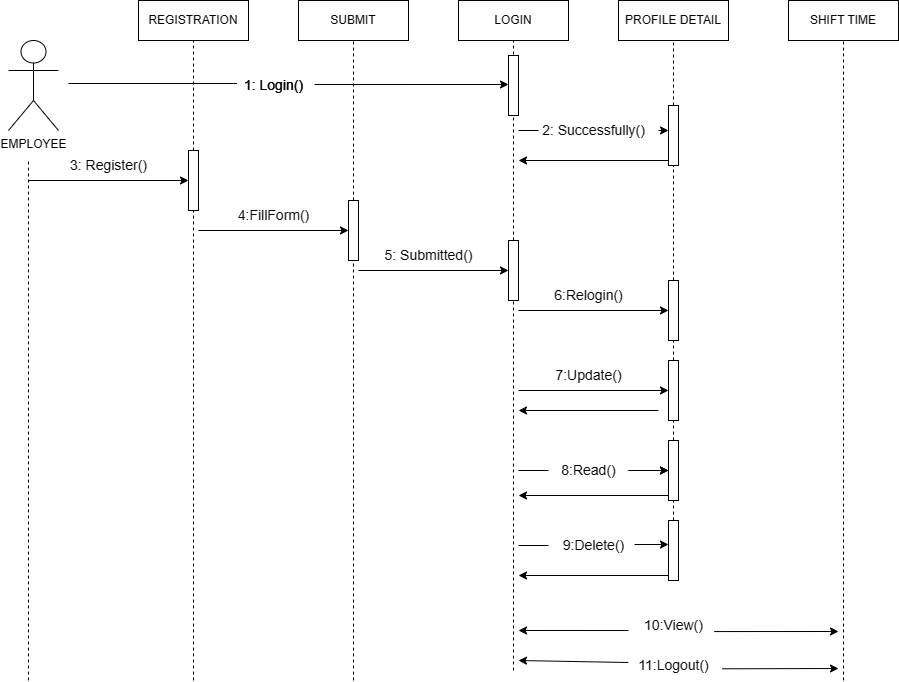

The diagram above was exported from draw.io. Its source (the exported page's mxGraphModel, read from the mxfile embedded in the PNG):
<mxGraphModel dx="1189" dy="676" grid="1" gridSize="10" guides="1" tooltips="1" connect="1" arrows="1" fold="1" page="1" pageScale="1" pageWidth="850" pageHeight="1100" math="0" shadow="0">
  <root>
    <mxCell id="0" />
    <mxCell id="1" parent="0" />
    <mxCell id="F2qK8FS3vx5LsXxP8EU_-2" value="EMPLOYEE" style="shape=umlActor;verticalLabelPosition=bottom;verticalAlign=top;html=1;outlineConnect=0;" vertex="1" parent="1">
      <mxGeometry x="60" y="120" width="50" height="90" as="geometry" />
    </mxCell>
    <mxCell id="F2qK8FS3vx5LsXxP8EU_-4" value="REGISTRATION" style="rounded=0;whiteSpace=wrap;html=1;" vertex="1" parent="1">
      <mxGeometry x="190" y="80" width="110" height="40" as="geometry" />
    </mxCell>
    <mxCell id="F2qK8FS3vx5LsXxP8EU_-5" value="SUBMIT" style="rounded=0;whiteSpace=wrap;html=1;" vertex="1" parent="1">
      <mxGeometry x="350" y="80" width="110" height="40" as="geometry" />
    </mxCell>
    <mxCell id="F2qK8FS3vx5LsXxP8EU_-6" value="" style="endArrow=none;html=1;rounded=0;entryX=0.043;entryY=0.433;entryDx=0;entryDy=0;entryPerimeter=0;" edge="1" parent="1" target="F2qK8FS3vx5LsXxP8EU_-7">
      <mxGeometry width="50" height="50" relative="1" as="geometry">
        <mxPoint x="120" y="163" as="sourcePoint" />
        <mxPoint x="290" y="160" as="targetPoint" />
      </mxGeometry>
    </mxCell>
    <mxCell id="F2qK8FS3vx5LsXxP8EU_-7" value="1: Login()" style="text;html=1;align=center;verticalAlign=middle;resizable=0;points=[];autosize=1;strokeColor=none;fillColor=none;fontSize=14;" vertex="1" parent="1">
      <mxGeometry x="285" y="150" width="80" height="30" as="geometry" />
    </mxCell>
    <mxCell id="F2qK8FS3vx5LsXxP8EU_-8" value="" style="endArrow=classic;html=1;rounded=0;exitX=1.014;exitY=0.467;exitDx=0;exitDy=0;exitPerimeter=0;" edge="1" parent="1" source="F2qK8FS3vx5LsXxP8EU_-7">
      <mxGeometry width="50" height="50" relative="1" as="geometry">
        <mxPoint x="400" y="200" as="sourcePoint" />
        <mxPoint x="560" y="164" as="targetPoint" />
      </mxGeometry>
    </mxCell>
    <mxCell id="F2qK8FS3vx5LsXxP8EU_-9" value="LOGIN" style="rounded=0;whiteSpace=wrap;html=1;" vertex="1" parent="1">
      <mxGeometry x="510" y="80" width="110" height="40" as="geometry" />
    </mxCell>
    <mxCell id="F2qK8FS3vx5LsXxP8EU_-14" value="" style="endArrow=none;dashed=1;html=1;rounded=0;entryX=0.5;entryY=1;entryDx=0;entryDy=0;" edge="1" parent="1" source="F2qK8FS3vx5LsXxP8EU_-37" target="F2qK8FS3vx5LsXxP8EU_-4">
      <mxGeometry width="50" height="50" relative="1" as="geometry">
        <mxPoint x="245" y="440" as="sourcePoint" />
        <mxPoint x="450" y="220" as="targetPoint" />
      </mxGeometry>
    </mxCell>
    <mxCell id="F2qK8FS3vx5LsXxP8EU_-15" value="" style="endArrow=none;dashed=1;html=1;rounded=0;" edge="1" parent="1">
      <mxGeometry width="50" height="50" relative="1" as="geometry">
        <mxPoint x="80" y="760" as="sourcePoint" />
        <mxPoint x="80" y="240" as="targetPoint" />
      </mxGeometry>
    </mxCell>
    <mxCell id="F2qK8FS3vx5LsXxP8EU_-16" value="" style="endArrow=none;dashed=1;html=1;rounded=0;entryX=0.5;entryY=1;entryDx=0;entryDy=0;" edge="1" parent="1" source="F2qK8FS3vx5LsXxP8EU_-35" target="F2qK8FS3vx5LsXxP8EU_-5">
      <mxGeometry width="50" height="50" relative="1" as="geometry">
        <mxPoint x="405" y="440" as="sourcePoint" />
        <mxPoint x="510" y="230" as="targetPoint" />
      </mxGeometry>
    </mxCell>
    <mxCell id="F2qK8FS3vx5LsXxP8EU_-17" value="" style="endArrow=none;dashed=1;html=1;rounded=0;entryX=0.5;entryY=1;entryDx=0;entryDy=0;" edge="1" parent="1" source="F2qK8FS3vx5LsXxP8EU_-33" target="F2qK8FS3vx5LsXxP8EU_-9">
      <mxGeometry width="50" height="50" relative="1" as="geometry">
        <mxPoint x="565" y="440" as="sourcePoint" />
        <mxPoint x="415" y="130" as="targetPoint" />
      </mxGeometry>
    </mxCell>
    <mxCell id="F2qK8FS3vx5LsXxP8EU_-18" value="" style="html=1;points=[[0,0,0,0,5],[0,1,0,0,-5],[1,0,0,0,5],[1,1,0,0,-5]];perimeter=orthogonalPerimeter;outlineConnect=0;targetShapes=umlLifeline;portConstraint=eastwest;newEdgeStyle={&quot;curved&quot;:0,&quot;rounded&quot;:0};" vertex="1" parent="1">
      <mxGeometry x="560" y="135" width="10" height="60" as="geometry" />
    </mxCell>
    <mxCell id="F2qK8FS3vx5LsXxP8EU_-19" value="1: Login()" style="text;html=1;align=center;verticalAlign=middle;resizable=0;points=[];autosize=1;strokeColor=none;fillColor=none;fontSize=14;" vertex="1" parent="1">
      <mxGeometry x="285" y="150" width="80" height="30" as="geometry" />
    </mxCell>
    <mxCell id="F2qK8FS3vx5LsXxP8EU_-20" value="2: Successfully()" style="text;html=1;align=center;verticalAlign=middle;resizable=0;points=[];autosize=1;strokeColor=none;fillColor=none;fontSize=14;" vertex="1" parent="1">
      <mxGeometry x="580" y="195" width="130" height="30" as="geometry" />
    </mxCell>
    <mxCell id="F2qK8FS3vx5LsXxP8EU_-21" value="PROFILE DETAIL" style="rounded=0;whiteSpace=wrap;html=1;" vertex="1" parent="1">
      <mxGeometry x="670" y="80" width="110" height="40" as="geometry" />
    </mxCell>
    <mxCell id="F2qK8FS3vx5LsXxP8EU_-22" value="SHIFT TIME" style="rounded=0;whiteSpace=wrap;html=1;" vertex="1" parent="1">
      <mxGeometry x="840" y="80" width="110" height="40" as="geometry" />
    </mxCell>
    <mxCell id="F2qK8FS3vx5LsXxP8EU_-23" value="" style="endArrow=none;dashed=1;html=1;rounded=0;entryX=0.5;entryY=1;entryDx=0;entryDy=0;" edge="1" parent="1" source="F2qK8FS3vx5LsXxP8EU_-25" target="F2qK8FS3vx5LsXxP8EU_-21">
      <mxGeometry width="50" height="50" relative="1" as="geometry">
        <mxPoint x="735" y="440" as="sourcePoint" />
        <mxPoint x="575" y="130" as="targetPoint" />
      </mxGeometry>
    </mxCell>
    <mxCell id="F2qK8FS3vx5LsXxP8EU_-24" value="" style="endArrow=none;dashed=1;html=1;rounded=0;entryX=0.5;entryY=1;entryDx=0;entryDy=0;" edge="1" parent="1" target="F2qK8FS3vx5LsXxP8EU_-22">
      <mxGeometry width="50" height="50" relative="1" as="geometry">
        <mxPoint x="895" y="760" as="sourcePoint" />
        <mxPoint x="745" y="130" as="targetPoint" />
      </mxGeometry>
    </mxCell>
    <mxCell id="F2qK8FS3vx5LsXxP8EU_-26" value="" style="endArrow=none;dashed=1;html=1;rounded=0;entryX=0.5;entryY=1;entryDx=0;entryDy=0;" edge="1" parent="1" source="F2qK8FS3vx5LsXxP8EU_-45" target="F2qK8FS3vx5LsXxP8EU_-25">
      <mxGeometry width="50" height="50" relative="1" as="geometry">
        <mxPoint x="725" y="630" as="sourcePoint" />
        <mxPoint x="735" y="120" as="targetPoint" />
      </mxGeometry>
    </mxCell>
    <mxCell id="F2qK8FS3vx5LsXxP8EU_-25" value="" style="html=1;points=[[0,0,0,0,5],[0,1,0,0,-5],[1,0,0,0,5],[1,1,0,0,-5]];perimeter=orthogonalPerimeter;outlineConnect=0;targetShapes=umlLifeline;portConstraint=eastwest;newEdgeStyle={&quot;curved&quot;:0,&quot;rounded&quot;:0};" vertex="1" parent="1">
      <mxGeometry x="720" y="185" width="10" height="60" as="geometry" />
    </mxCell>
    <mxCell id="F2qK8FS3vx5LsXxP8EU_-30" value="" style="endArrow=none;html=1;rounded=0;" edge="1" parent="1">
      <mxGeometry width="50" height="50" relative="1" as="geometry">
        <mxPoint x="570" y="210" as="sourcePoint" />
        <mxPoint x="590" y="210" as="targetPoint" />
      </mxGeometry>
    </mxCell>
    <mxCell id="F2qK8FS3vx5LsXxP8EU_-31" value="" style="endArrow=classic;html=1;rounded=0;exitX=0;exitY=1;exitDx=0;exitDy=-5;exitPerimeter=0;" edge="1" parent="1" source="F2qK8FS3vx5LsXxP8EU_-25">
      <mxGeometry width="50" height="50" relative="1" as="geometry">
        <mxPoint x="570" y="260" as="sourcePoint" />
        <mxPoint x="570" y="240" as="targetPoint" />
      </mxGeometry>
    </mxCell>
    <mxCell id="F2qK8FS3vx5LsXxP8EU_-32" value="" style="endArrow=classic;html=1;rounded=0;" edge="1" parent="1" source="F2qK8FS3vx5LsXxP8EU_-20" target="F2qK8FS3vx5LsXxP8EU_-25">
      <mxGeometry width="50" height="50" relative="1" as="geometry">
        <mxPoint x="570" y="260" as="sourcePoint" />
        <mxPoint x="660" y="280" as="targetPoint" />
      </mxGeometry>
    </mxCell>
    <mxCell id="F2qK8FS3vx5LsXxP8EU_-34" value="" style="endArrow=none;dashed=1;html=1;rounded=0;entryX=0.5;entryY=1;entryDx=0;entryDy=0;" edge="1" parent="1" target="F2qK8FS3vx5LsXxP8EU_-33">
      <mxGeometry width="50" height="50" relative="1" as="geometry">
        <mxPoint x="565" y="750" as="sourcePoint" />
        <mxPoint x="565" y="120" as="targetPoint" />
      </mxGeometry>
    </mxCell>
    <mxCell id="F2qK8FS3vx5LsXxP8EU_-33" value="" style="html=1;points=[[0,0,0,0,5],[0,1,0,0,-5],[1,0,0,0,5],[1,1,0,0,-5]];perimeter=orthogonalPerimeter;outlineConnect=0;targetShapes=umlLifeline;portConstraint=eastwest;newEdgeStyle={&quot;curved&quot;:0,&quot;rounded&quot;:0};" vertex="1" parent="1">
      <mxGeometry x="560" y="320" width="10" height="60" as="geometry" />
    </mxCell>
    <mxCell id="F2qK8FS3vx5LsXxP8EU_-36" value="" style="endArrow=none;dashed=1;html=1;rounded=0;entryX=0.5;entryY=1;entryDx=0;entryDy=0;" edge="1" parent="1" target="F2qK8FS3vx5LsXxP8EU_-35">
      <mxGeometry width="50" height="50" relative="1" as="geometry">
        <mxPoint x="405" y="760" as="sourcePoint" />
        <mxPoint x="405" y="120" as="targetPoint" />
      </mxGeometry>
    </mxCell>
    <mxCell id="F2qK8FS3vx5LsXxP8EU_-35" value="" style="html=1;points=[[0,0,0,0,5],[0,1,0,0,-5],[1,0,0,0,5],[1,1,0,0,-5]];perimeter=orthogonalPerimeter;outlineConnect=0;targetShapes=umlLifeline;portConstraint=eastwest;newEdgeStyle={&quot;curved&quot;:0,&quot;rounded&quot;:0};" vertex="1" parent="1">
      <mxGeometry x="400" y="280" width="10" height="60" as="geometry" />
    </mxCell>
    <mxCell id="F2qK8FS3vx5LsXxP8EU_-38" value="" style="endArrow=none;dashed=1;html=1;rounded=0;entryX=0.5;entryY=1;entryDx=0;entryDy=0;" edge="1" parent="1" target="F2qK8FS3vx5LsXxP8EU_-37">
      <mxGeometry width="50" height="50" relative="1" as="geometry">
        <mxPoint x="245" y="760" as="sourcePoint" />
        <mxPoint x="245" y="120" as="targetPoint" />
      </mxGeometry>
    </mxCell>
    <mxCell id="F2qK8FS3vx5LsXxP8EU_-37" value="" style="html=1;points=[[0,0,0,0,5],[0,1,0,0,-5],[1,0,0,0,5],[1,1,0,0,-5]];perimeter=orthogonalPerimeter;outlineConnect=0;targetShapes=umlLifeline;portConstraint=eastwest;newEdgeStyle={&quot;curved&quot;:0,&quot;rounded&quot;:0};" vertex="1" parent="1">
      <mxGeometry x="240" y="230" width="10" height="60" as="geometry" />
    </mxCell>
    <mxCell id="F2qK8FS3vx5LsXxP8EU_-39" value="" style="endArrow=classic;html=1;rounded=0;" edge="1" parent="1" target="F2qK8FS3vx5LsXxP8EU_-37">
      <mxGeometry width="50" height="50" relative="1" as="geometry">
        <mxPoint x="80" y="260" as="sourcePoint" />
        <mxPoint x="380" y="290" as="targetPoint" />
      </mxGeometry>
    </mxCell>
    <mxCell id="F2qK8FS3vx5LsXxP8EU_-40" value="3: Register()" style="text;html=1;align=center;verticalAlign=middle;resizable=0;points=[];autosize=1;strokeColor=none;fillColor=none;fontSize=14;" vertex="1" parent="1">
      <mxGeometry x="110" y="230" width="100" height="30" as="geometry" />
    </mxCell>
    <mxCell id="F2qK8FS3vx5LsXxP8EU_-41" value="" style="endArrow=classic;html=1;rounded=0;" edge="1" parent="1" target="F2qK8FS3vx5LsXxP8EU_-35">
      <mxGeometry width="50" height="50" relative="1" as="geometry">
        <mxPoint x="250" y="310" as="sourcePoint" />
        <mxPoint x="380" y="210" as="targetPoint" />
      </mxGeometry>
    </mxCell>
    <mxCell id="F2qK8FS3vx5LsXxP8EU_-42" value="4:FillForm()" style="text;html=1;align=center;verticalAlign=middle;resizable=0;points=[];autosize=1;strokeColor=none;fillColor=none;fontSize=14;" vertex="1" parent="1">
      <mxGeometry x="275" y="280" width="100" height="30" as="geometry" />
    </mxCell>
    <mxCell id="F2qK8FS3vx5LsXxP8EU_-43" value="" style="endArrow=classic;html=1;rounded=0;" edge="1" parent="1" target="F2qK8FS3vx5LsXxP8EU_-33">
      <mxGeometry width="50" height="50" relative="1" as="geometry">
        <mxPoint x="410" y="350" as="sourcePoint" />
        <mxPoint x="550" y="350" as="targetPoint" />
      </mxGeometry>
    </mxCell>
    <mxCell id="F2qK8FS3vx5LsXxP8EU_-44" value="5: Submitted()" style="text;html=1;align=center;verticalAlign=middle;resizable=0;points=[];autosize=1;strokeColor=none;fillColor=none;fontSize=14;" vertex="1" parent="1">
      <mxGeometry x="425" y="320" width="110" height="30" as="geometry" />
    </mxCell>
    <mxCell id="F2qK8FS3vx5LsXxP8EU_-46" value="" style="endArrow=none;dashed=1;html=1;rounded=0;entryX=0.5;entryY=1;entryDx=0;entryDy=0;" edge="1" parent="1" source="F2qK8FS3vx5LsXxP8EU_-49" target="F2qK8FS3vx5LsXxP8EU_-45">
      <mxGeometry width="50" height="50" relative="1" as="geometry">
        <mxPoint x="725" y="630" as="sourcePoint" />
        <mxPoint x="725" y="245" as="targetPoint" />
      </mxGeometry>
    </mxCell>
    <mxCell id="F2qK8FS3vx5LsXxP8EU_-45" value="" style="html=1;points=[[0,0,0,0,5],[0,1,0,0,-5],[1,0,0,0,5],[1,1,0,0,-5]];perimeter=orthogonalPerimeter;outlineConnect=0;targetShapes=umlLifeline;portConstraint=eastwest;newEdgeStyle={&quot;curved&quot;:0,&quot;rounded&quot;:0};" vertex="1" parent="1">
      <mxGeometry x="720" y="360" width="10" height="60" as="geometry" />
    </mxCell>
    <mxCell id="F2qK8FS3vx5LsXxP8EU_-47" value="" style="endArrow=classic;html=1;rounded=0;" edge="1" parent="1" target="F2qK8FS3vx5LsXxP8EU_-45">
      <mxGeometry width="50" height="50" relative="1" as="geometry">
        <mxPoint x="570" y="390" as="sourcePoint" />
        <mxPoint x="660" y="430" as="targetPoint" />
      </mxGeometry>
    </mxCell>
    <mxCell id="F2qK8FS3vx5LsXxP8EU_-48" value="6:Relogin()" style="text;html=1;align=center;verticalAlign=middle;resizable=0;points=[];autosize=1;strokeColor=none;fillColor=none;fontSize=14;" vertex="1" parent="1">
      <mxGeometry x="595" y="360" width="90" height="30" as="geometry" />
    </mxCell>
    <mxCell id="F2qK8FS3vx5LsXxP8EU_-50" value="" style="endArrow=none;dashed=1;html=1;rounded=0;entryX=0.5;entryY=1;entryDx=0;entryDy=0;" edge="1" parent="1" source="F2qK8FS3vx5LsXxP8EU_-56" target="F2qK8FS3vx5LsXxP8EU_-49">
      <mxGeometry width="50" height="50" relative="1" as="geometry">
        <mxPoint x="725" y="630" as="sourcePoint" />
        <mxPoint x="725" y="420" as="targetPoint" />
      </mxGeometry>
    </mxCell>
    <mxCell id="F2qK8FS3vx5LsXxP8EU_-49" value="" style="html=1;points=[[0,0,0,0,5],[0,1,0,0,-5],[1,0,0,0,5],[1,1,0,0,-5]];perimeter=orthogonalPerimeter;outlineConnect=0;targetShapes=umlLifeline;portConstraint=eastwest;newEdgeStyle={&quot;curved&quot;:0,&quot;rounded&quot;:0};" vertex="1" parent="1">
      <mxGeometry x="720" y="440" width="10" height="60" as="geometry" />
    </mxCell>
    <mxCell id="F2qK8FS3vx5LsXxP8EU_-51" value="" style="endArrow=classic;html=1;rounded=0;" edge="1" parent="1" target="F2qK8FS3vx5LsXxP8EU_-49">
      <mxGeometry width="50" height="50" relative="1" as="geometry">
        <mxPoint x="570" y="470" as="sourcePoint" />
        <mxPoint x="680" y="430" as="targetPoint" />
      </mxGeometry>
    </mxCell>
    <mxCell id="F2qK8FS3vx5LsXxP8EU_-52" value="7:Update()" style="text;html=1;align=center;verticalAlign=middle;resizable=0;points=[];autosize=1;strokeColor=none;fillColor=none;fontSize=14;" vertex="1" parent="1">
      <mxGeometry x="595" y="440" width="90" height="30" as="geometry" />
    </mxCell>
    <mxCell id="F2qK8FS3vx5LsXxP8EU_-53" value="" style="endArrow=classic;html=1;rounded=0;" edge="1" parent="1">
      <mxGeometry width="50" height="50" relative="1" as="geometry">
        <mxPoint x="710" y="490" as="sourcePoint" />
        <mxPoint x="570" y="490" as="targetPoint" />
      </mxGeometry>
    </mxCell>
    <mxCell id="F2qK8FS3vx5LsXxP8EU_-60" value="" style="edgeStyle=orthogonalEdgeStyle;rounded=0;orthogonalLoop=1;jettySize=auto;html=1;" edge="1" parent="1" source="F2qK8FS3vx5LsXxP8EU_-55" target="F2qK8FS3vx5LsXxP8EU_-56">
      <mxGeometry relative="1" as="geometry" />
    </mxCell>
    <mxCell id="F2qK8FS3vx5LsXxP8EU_-55" value="8:Read()" style="text;html=1;align=center;verticalAlign=middle;resizable=0;points=[];autosize=1;strokeColor=none;fillColor=none;fontSize=14;" vertex="1" parent="1">
      <mxGeometry x="600" y="535" width="80" height="30" as="geometry" />
    </mxCell>
    <mxCell id="F2qK8FS3vx5LsXxP8EU_-57" value="" style="endArrow=none;dashed=1;html=1;rounded=0;entryX=0.5;entryY=1;entryDx=0;entryDy=0;" edge="1" parent="1" source="F2qK8FS3vx5LsXxP8EU_-68" target="F2qK8FS3vx5LsXxP8EU_-56">
      <mxGeometry width="50" height="50" relative="1" as="geometry">
        <mxPoint x="725" y="630" as="sourcePoint" />
        <mxPoint x="725" y="500" as="targetPoint" />
      </mxGeometry>
    </mxCell>
    <mxCell id="F2qK8FS3vx5LsXxP8EU_-56" value="" style="html=1;points=[[0,0,0,0,5],[0,1,0,0,-5],[1,0,0,0,5],[1,1,0,0,-5]];perimeter=orthogonalPerimeter;outlineConnect=0;targetShapes=umlLifeline;portConstraint=eastwest;newEdgeStyle={&quot;curved&quot;:0,&quot;rounded&quot;:0};" vertex="1" parent="1">
      <mxGeometry x="720" y="520" width="10" height="60" as="geometry" />
    </mxCell>
    <mxCell id="F2qK8FS3vx5LsXxP8EU_-58" value="" style="endArrow=none;html=1;rounded=0;" edge="1" parent="1">
      <mxGeometry width="50" height="50" relative="1" as="geometry">
        <mxPoint x="570" y="550" as="sourcePoint" />
        <mxPoint x="600" y="550" as="targetPoint" />
      </mxGeometry>
    </mxCell>
    <mxCell id="F2qK8FS3vx5LsXxP8EU_-59" value="" style="endArrow=classic;html=1;rounded=0;" edge="1" parent="1" source="F2qK8FS3vx5LsXxP8EU_-55" target="F2qK8FS3vx5LsXxP8EU_-56">
      <mxGeometry width="50" height="50" relative="1" as="geometry">
        <mxPoint x="680" y="550" as="sourcePoint" />
        <mxPoint x="680" y="430" as="targetPoint" />
      </mxGeometry>
    </mxCell>
    <mxCell id="F2qK8FS3vx5LsXxP8EU_-61" value="" style="endArrow=classic;html=1;rounded=0;exitX=0;exitY=1;exitDx=0;exitDy=-5;exitPerimeter=0;" edge="1" parent="1" source="F2qK8FS3vx5LsXxP8EU_-56">
      <mxGeometry width="50" height="50" relative="1" as="geometry">
        <mxPoint x="630" y="480" as="sourcePoint" />
        <mxPoint x="570" y="575" as="targetPoint" />
      </mxGeometry>
    </mxCell>
    <mxCell id="F2qK8FS3vx5LsXxP8EU_-65" value="9:Delete()" style="text;html=1;align=center;verticalAlign=middle;resizable=0;points=[];autosize=1;strokeColor=none;fillColor=none;fontSize=14;" vertex="1" parent="1">
      <mxGeometry x="605" y="610" width="80" height="30" as="geometry" />
    </mxCell>
    <mxCell id="F2qK8FS3vx5LsXxP8EU_-67" value="" style="endArrow=classic;html=1;rounded=0;exitX=1.013;exitY=0.467;exitDx=0;exitDy=0;exitPerimeter=0;" edge="1" parent="1" source="F2qK8FS3vx5LsXxP8EU_-65" target="F2qK8FS3vx5LsXxP8EU_-68">
      <mxGeometry width="50" height="50" relative="1" as="geometry">
        <mxPoint x="680" y="620" as="sourcePoint" />
        <mxPoint x="720" y="620" as="targetPoint" />
      </mxGeometry>
    </mxCell>
    <mxCell id="F2qK8FS3vx5LsXxP8EU_-69" value="" style="endArrow=none;dashed=1;html=1;rounded=0;entryX=0.5;entryY=1;entryDx=0;entryDy=0;" edge="1" parent="1" target="F2qK8FS3vx5LsXxP8EU_-68">
      <mxGeometry width="50" height="50" relative="1" as="geometry">
        <mxPoint x="725" y="630" as="sourcePoint" />
        <mxPoint x="725" y="580" as="targetPoint" />
      </mxGeometry>
    </mxCell>
    <mxCell id="F2qK8FS3vx5LsXxP8EU_-68" value="" style="html=1;points=[[0,0,0,0,5],[0,1,0,0,-5],[1,0,0,0,5],[1,1,0,0,-5]];perimeter=orthogonalPerimeter;outlineConnect=0;targetShapes=umlLifeline;portConstraint=eastwest;newEdgeStyle={&quot;curved&quot;:0,&quot;rounded&quot;:0};" vertex="1" parent="1">
      <mxGeometry x="720" y="600" width="10" height="60" as="geometry" />
    </mxCell>
    <mxCell id="F2qK8FS3vx5LsXxP8EU_-71" value="" style="endArrow=none;html=1;rounded=0;" edge="1" parent="1">
      <mxGeometry width="50" height="50" relative="1" as="geometry">
        <mxPoint x="570" y="625" as="sourcePoint" />
        <mxPoint x="600" y="625" as="targetPoint" />
      </mxGeometry>
    </mxCell>
    <mxCell id="F2qK8FS3vx5LsXxP8EU_-72" value="" style="endArrow=classic;html=1;rounded=0;exitX=0;exitY=1;exitDx=0;exitDy=-5;exitPerimeter=0;" edge="1" parent="1" source="F2qK8FS3vx5LsXxP8EU_-68">
      <mxGeometry width="50" height="50" relative="1" as="geometry">
        <mxPoint x="620" y="640" as="sourcePoint" />
        <mxPoint x="570" y="655" as="targetPoint" />
      </mxGeometry>
    </mxCell>
    <mxCell id="F2qK8FS3vx5LsXxP8EU_-73" value="10:View()" style="text;html=1;align=center;verticalAlign=middle;resizable=0;points=[];autosize=1;strokeColor=none;fillColor=none;fontSize=14;" vertex="1" parent="1">
      <mxGeometry x="685" y="690" width="80" height="30" as="geometry" />
    </mxCell>
    <mxCell id="F2qK8FS3vx5LsXxP8EU_-74" value="" style="endArrow=classic;html=1;rounded=0;exitX=-0.062;exitY=0.667;exitDx=0;exitDy=0;exitPerimeter=0;" edge="1" parent="1" source="F2qK8FS3vx5LsXxP8EU_-73">
      <mxGeometry width="50" height="50" relative="1" as="geometry">
        <mxPoint x="620" y="730" as="sourcePoint" />
        <mxPoint x="570" y="710" as="targetPoint" />
      </mxGeometry>
    </mxCell>
    <mxCell id="F2qK8FS3vx5LsXxP8EU_-75" value="" style="endArrow=classic;html=1;rounded=0;exitX=1.009;exitY=0.702;exitDx=0;exitDy=0;exitPerimeter=0;" edge="1" parent="1" source="F2qK8FS3vx5LsXxP8EU_-73">
      <mxGeometry width="50" height="50" relative="1" as="geometry">
        <mxPoint x="620" y="730" as="sourcePoint" />
        <mxPoint x="890" y="711" as="targetPoint" />
      </mxGeometry>
    </mxCell>
    <mxCell id="F2qK8FS3vx5LsXxP8EU_-76" value="" style="endArrow=classic;html=1;rounded=0;exitX=-0.002;exitY=0.467;exitDx=0;exitDy=0;exitPerimeter=0;" edge="1" parent="1">
      <mxGeometry width="50" height="50" relative="1" as="geometry">
        <mxPoint x="679.82" y="742.01" as="sourcePoint" />
        <mxPoint x="570" y="740" as="targetPoint" />
      </mxGeometry>
    </mxCell>
    <mxCell id="F2qK8FS3vx5LsXxP8EU_-77" value="11:Logout()" style="text;html=1;align=center;verticalAlign=middle;resizable=0;points=[];autosize=1;strokeColor=none;fillColor=none;fontSize=14;" vertex="1" parent="1">
      <mxGeometry x="680" y="730" width="90" height="30" as="geometry" />
    </mxCell>
    <mxCell id="F2qK8FS3vx5LsXxP8EU_-78" value="" style="endArrow=classic;html=1;rounded=0;exitX=1.043;exitY=0.61;exitDx=0;exitDy=0;exitPerimeter=0;" edge="1" parent="1" source="F2qK8FS3vx5LsXxP8EU_-77">
      <mxGeometry width="50" height="50" relative="1" as="geometry">
        <mxPoint x="630" y="630" as="sourcePoint" />
        <mxPoint x="890" y="748" as="targetPoint" />
      </mxGeometry>
    </mxCell>
  </root>
</mxGraphModel>